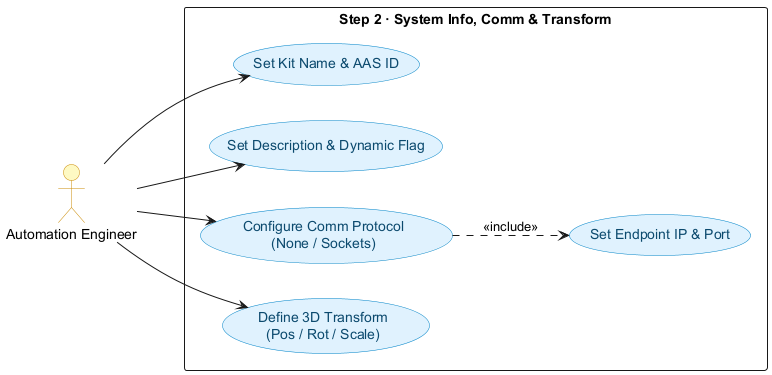

The diagram above was rendered by PlantUML. Its source (embedded in the PNG):
@startuml
left to right direction
skinparam packageStyle rectangle
skinparam usecase {
    BackgroundColor #E0F2FE
    BorderColor #0284C7
    FontColor #0C4A6E
}
skinparam actor {
    BackgroundColor #FEF9C3
    BorderColor #CA8A04
}

actor "Automation Engineer" as Eng

rectangle "Step 2 · System Info, Comm & Transform" {
    usecase "Set Kit Name & AAS ID" as UC2A
    usecase "Set Description & Dynamic Flag" as UC2B
    usecase "Configure Comm Protocol\n(None / Sockets)" as UC2C
    usecase "Set Endpoint IP & Port" as UC2D
    usecase "Define 3D Transform\n(Pos / Rot / Scale)" as UC2E

    UC2C ..> UC2D : <<include>>
}

Eng --> UC2A
Eng --> UC2B
Eng --> UC2C
Eng --> UC2E
@enduml